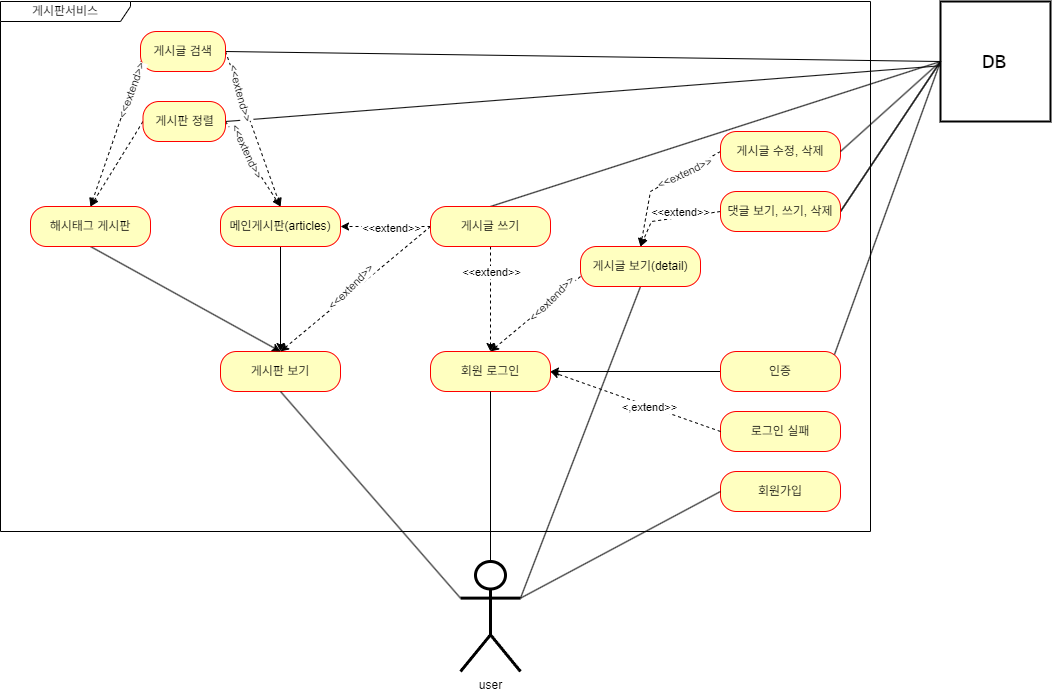

The diagram above was exported from draw.io. Its source (the exported page's mxGraphModel, read from the mxfile embedded in the PNG):
<mxGraphModel dx="1925" dy="820" grid="1" gridSize="10" guides="1" tooltips="1" connect="1" arrows="1" fold="1" page="1" pageScale="1" pageWidth="827" pageHeight="1169" background="#FFFFFF" math="0" shadow="0">
  <root>
    <mxCell id="0" />
    <mxCell id="1" parent="0" />
    <mxCell id="XF7eDWh_HHKG1rYDJAf9-1" value="user" style="shape=umlActor;verticalLabelPosition=bottom;verticalAlign=top;html=1;direction=east;strokeWidth=3;" parent="1" vertex="1">
      <mxGeometry x="340" y="900" width="60" height="110" as="geometry" />
    </mxCell>
    <mxCell id="XF7eDWh_HHKG1rYDJAf9-2" value="게시판서비스" style="shape=umlFrame;whiteSpace=wrap;html=1;pointerEvents=0;width=130;height=20;labelBackgroundColor=default;swimlaneFillColor=#FFFFFF;" parent="1" vertex="1">
      <mxGeometry x="-120" y="340" width="870" height="530" as="geometry" />
    </mxCell>
    <mxCell id="XF7eDWh_HHKG1rYDJAf9-3" value="&lt;font face=&quot;Lucida Console&quot; style=&quot;font-size: 21px;&quot;&gt;DB&lt;/font&gt;" style="html=1;whiteSpace=wrap;strokeWidth=2;" parent="1" vertex="1">
      <mxGeometry x="820" y="340" width="110" height="120" as="geometry" />
    </mxCell>
    <mxCell id="XF7eDWh_HHKG1rYDJAf9-4" value="회원가입" style="rounded=1;whiteSpace=wrap;html=1;arcSize=40;fontColor=#000000;fillColor=#ffffc0;strokeColor=#ff0000;" parent="1" vertex="1">
      <mxGeometry x="600" y="810" width="120" height="40" as="geometry" />
    </mxCell>
    <mxCell id="XF7eDWh_HHKG1rYDJAf9-19" style="rounded=0;orthogonalLoop=1;jettySize=auto;html=1;exitX=0.5;exitY=1;exitDx=0;exitDy=0;entryX=0.5;entryY=0;entryDx=0;entryDy=0;dashed=1;" parent="1" source="iwD8lUseA_8ImZihty2a-9" target="XF7eDWh_HHKG1rYDJAf9-8" edge="1">
      <mxGeometry relative="1" as="geometry" />
    </mxCell>
    <mxCell id="iwD8lUseA_8ImZihty2a-19" value="&amp;lt;&amp;lt;extend&amp;gt;&amp;gt;" style="edgeLabel;html=1;align=center;verticalAlign=middle;resizable=0;points=[];" parent="XF7eDWh_HHKG1rYDJAf9-19" vertex="1" connectable="0">
      <mxGeometry x="-0.0783" relative="1" as="geometry">
        <mxPoint y="-23" as="offset" />
      </mxGeometry>
    </mxCell>
    <mxCell id="XF7eDWh_HHKG1rYDJAf9-6" value="게시판 보기" style="rounded=1;whiteSpace=wrap;html=1;arcSize=40;fontColor=#000000;fillColor=#ffffc0;strokeColor=#ff0000;" parent="1" vertex="1">
      <mxGeometry x="100" y="690" width="120" height="40" as="geometry" />
    </mxCell>
    <mxCell id="XF7eDWh_HHKG1rYDJAf9-23" style="rounded=0;orthogonalLoop=1;jettySize=auto;html=1;endArrow=none;endFill=0;entryX=1;entryY=0.3333333333333333;entryDx=0;entryDy=0;entryPerimeter=0;exitX=0.5;exitY=1;exitDx=0;exitDy=0;" parent="1" source="XF7eDWh_HHKG1rYDJAf9-7" target="XF7eDWh_HHKG1rYDJAf9-1" edge="1">
      <mxGeometry relative="1" as="geometry">
        <mxPoint x="120" y="340" as="targetPoint" />
      </mxGeometry>
    </mxCell>
    <mxCell id="XF7eDWh_HHKG1rYDJAf9-24" style="rounded=0;orthogonalLoop=1;jettySize=auto;html=1;exitX=0;exitY=0.75;exitDx=0;exitDy=0;entryX=0.5;entryY=0;entryDx=0;entryDy=0;dashed=1;" parent="1" source="XF7eDWh_HHKG1rYDJAf9-7" target="XF7eDWh_HHKG1rYDJAf9-8" edge="1">
      <mxGeometry relative="1" as="geometry" />
    </mxCell>
    <mxCell id="iwD8lUseA_8ImZihty2a-21" value="&amp;lt;&amp;lt;extend&amp;gt;&amp;gt;" style="edgeLabel;html=1;align=center;verticalAlign=middle;resizable=0;points=[];rotation=-45;" parent="XF7eDWh_HHKG1rYDJAf9-24" vertex="1" connectable="0">
      <mxGeometry x="-0.6239" y="2" relative="1" as="geometry">
        <mxPoint x="-14" y="7" as="offset" />
      </mxGeometry>
    </mxCell>
    <mxCell id="XF7eDWh_HHKG1rYDJAf9-7" value="게시글 보기(detail)" style="rounded=1;whiteSpace=wrap;html=1;arcSize=40;fontColor=#000000;fillColor=#ffffc0;strokeColor=#ff0000;" parent="1" vertex="1">
      <mxGeometry x="460" y="585" width="120" height="40" as="geometry" />
    </mxCell>
    <mxCell id="XF7eDWh_HHKG1rYDJAf9-8" value="회원 로그인" style="rounded=1;whiteSpace=wrap;html=1;arcSize=40;fontColor=#000000;fillColor=#ffffc0;strokeColor=#ff0000;" parent="1" vertex="1">
      <mxGeometry x="310" y="690" width="120" height="40" as="geometry" />
    </mxCell>
    <mxCell id="iwD8lUseA_8ImZihty2a-35" style="edgeStyle=orthogonalEdgeStyle;rounded=0;orthogonalLoop=1;jettySize=auto;html=1;entryX=1;entryY=0.5;entryDx=0;entryDy=0;" parent="1" source="XF7eDWh_HHKG1rYDJAf9-9" target="XF7eDWh_HHKG1rYDJAf9-8" edge="1">
      <mxGeometry relative="1" as="geometry" />
    </mxCell>
    <mxCell id="XF7eDWh_HHKG1rYDJAf9-9" value="인증" style="rounded=1;whiteSpace=wrap;html=1;arcSize=40;fontColor=#000000;fillColor=#ffffc0;strokeColor=#ff0000;" parent="1" vertex="1">
      <mxGeometry x="600" y="690" width="120" height="40" as="geometry" />
    </mxCell>
    <mxCell id="XF7eDWh_HHKG1rYDJAf9-17" style="rounded=0;orthogonalLoop=1;jettySize=auto;html=1;exitX=0.95;exitY=0.075;exitDx=0;exitDy=0;entryX=0;entryY=0.5;entryDx=0;entryDy=0;endArrow=none;endFill=0;exitPerimeter=0;" parent="1" source="XF7eDWh_HHKG1rYDJAf9-9" target="XF7eDWh_HHKG1rYDJAf9-3" edge="1">
      <mxGeometry relative="1" as="geometry" />
    </mxCell>
    <mxCell id="XF7eDWh_HHKG1rYDJAf9-10" value="로그인 실패" style="rounded=1;whiteSpace=wrap;html=1;arcSize=40;fontColor=#000000;fillColor=#ffffc0;strokeColor=#ff0000;" parent="1" vertex="1">
      <mxGeometry x="600" y="750" width="120" height="40" as="geometry" />
    </mxCell>
    <mxCell id="XF7eDWh_HHKG1rYDJAf9-12" value="" style="endArrow=none;html=1;rounded=0;exitX=0;exitY=0.5;exitDx=0;exitDy=0;entryX=1;entryY=0.3333333333333333;entryDx=0;entryDy=0;entryPerimeter=0;" parent="1" source="XF7eDWh_HHKG1rYDJAf9-4" target="XF7eDWh_HHKG1rYDJAf9-1" edge="1">
      <mxGeometry relative="1" as="geometry">
        <mxPoint x="220" y="180" as="sourcePoint" />
        <mxPoint x="130" y="325.7142857142858" as="targetPoint" />
      </mxGeometry>
    </mxCell>
    <mxCell id="XF7eDWh_HHKG1rYDJAf9-16" style="rounded=0;orthogonalLoop=1;jettySize=auto;html=1;exitX=0;exitY=0.5;exitDx=0;exitDy=0;dashed=1;entryX=1;entryY=0.5;entryDx=0;entryDy=0;" parent="1" source="XF7eDWh_HHKG1rYDJAf9-10" target="XF7eDWh_HHKG1rYDJAf9-8" edge="1">
      <mxGeometry relative="1" as="geometry">
        <mxPoint x="370" y="230" as="sourcePoint" />
        <mxPoint x="550" y="230" as="targetPoint" />
      </mxGeometry>
    </mxCell>
    <mxCell id="iwD8lUseA_8ImZihty2a-25" value="&amp;lt;,extend&amp;gt;&amp;gt;" style="edgeLabel;html=1;align=center;verticalAlign=middle;resizable=0;points=[];" parent="XF7eDWh_HHKG1rYDJAf9-16" vertex="1" connectable="0">
      <mxGeometry x="-0.1429" y="1" relative="1" as="geometry">
        <mxPoint x="1" as="offset" />
      </mxGeometry>
    </mxCell>
    <mxCell id="XF7eDWh_HHKG1rYDJAf9-18" style="rounded=0;orthogonalLoop=1;jettySize=auto;html=1;endArrow=none;endFill=0;entryX=0.5;entryY=0;entryDx=0;entryDy=0;entryPerimeter=0;" parent="1" source="XF7eDWh_HHKG1rYDJAf9-8" target="XF7eDWh_HHKG1rYDJAf9-1" edge="1">
      <mxGeometry relative="1" as="geometry" />
    </mxCell>
    <mxCell id="XF7eDWh_HHKG1rYDJAf9-20" style="rounded=0;orthogonalLoop=1;jettySize=auto;html=1;entryX=0;entryY=0.3333333333333333;entryDx=0;entryDy=0;entryPerimeter=0;endArrow=none;endFill=0;" parent="1" target="XF7eDWh_HHKG1rYDJAf9-1" edge="1">
      <mxGeometry relative="1" as="geometry">
        <mxPoint x="160" y="730" as="sourcePoint" />
      </mxGeometry>
    </mxCell>
    <mxCell id="XF7eDWh_HHKG1rYDJAf9-35" style="rounded=0;orthogonalLoop=1;jettySize=auto;html=1;entryX=0.5;entryY=0;entryDx=0;entryDy=0;exitX=0.5;exitY=1;exitDx=0;exitDy=0;" parent="1" source="XF7eDWh_HHKG1rYDJAf9-21" target="XF7eDWh_HHKG1rYDJAf9-6" edge="1">
      <mxGeometry relative="1" as="geometry" />
    </mxCell>
    <mxCell id="XF7eDWh_HHKG1rYDJAf9-21" value="해시태그 게시판" style="rounded=1;whiteSpace=wrap;html=1;arcSize=40;fontColor=#000000;fillColor=#ffffc0;strokeColor=#ff0000;" parent="1" vertex="1">
      <mxGeometry x="-90" y="545" width="120" height="40" as="geometry" />
    </mxCell>
    <mxCell id="XF7eDWh_HHKG1rYDJAf9-25" style="rounded=0;orthogonalLoop=1;jettySize=auto;html=1;exitX=0.5;exitY=1;exitDx=0;exitDy=0;entryX=0.5;entryY=0;entryDx=0;entryDy=0;" parent="1" source="XF7eDWh_HHKG1rYDJAf9-22" target="XF7eDWh_HHKG1rYDJAf9-6" edge="1">
      <mxGeometry relative="1" as="geometry" />
    </mxCell>
    <mxCell id="XF7eDWh_HHKG1rYDJAf9-22" value="메인게시판(articles)" style="rounded=1;whiteSpace=wrap;html=1;arcSize=40;fontColor=#000000;fillColor=#ffffc0;strokeColor=#ff0000;" parent="1" vertex="1">
      <mxGeometry x="100" y="545" width="120" height="40" as="geometry" />
    </mxCell>
    <mxCell id="XF7eDWh_HHKG1rYDJAf9-30" style="rounded=0;orthogonalLoop=1;jettySize=auto;html=1;exitX=0;exitY=0.5;exitDx=0;exitDy=0;dashed=1;entryX=0.5;entryY=0;entryDx=0;entryDy=0;" parent="1" source="XF7eDWh_HHKG1rYDJAf9-27" target="XF7eDWh_HHKG1rYDJAf9-7" edge="1">
      <mxGeometry relative="1" as="geometry">
        <mxPoint x="390" y="580" as="targetPoint" />
        <Array as="points">
          <mxPoint x="531" y="560" />
        </Array>
      </mxGeometry>
    </mxCell>
    <mxCell id="iwD8lUseA_8ImZihty2a-17" value="&amp;lt;&amp;lt;extend&amp;gt;&amp;gt;" style="edgeLabel;html=1;align=center;verticalAlign=middle;resizable=0;points=[];" parent="XF7eDWh_HHKG1rYDJAf9-30" vertex="1" connectable="0">
      <mxGeometry x="-0.1042" y="1" relative="1" as="geometry">
        <mxPoint x="2" y="-7" as="offset" />
      </mxGeometry>
    </mxCell>
    <mxCell id="XF7eDWh_HHKG1rYDJAf9-32" style="rounded=0;orthogonalLoop=1;jettySize=auto;html=1;exitX=1;exitY=0.5;exitDx=0;exitDy=0;endArrow=none;endFill=0;entryX=0;entryY=0.5;entryDx=0;entryDy=0;" parent="1" source="XF7eDWh_HHKG1rYDJAf9-27" target="XF7eDWh_HHKG1rYDJAf9-3" edge="1">
      <mxGeometry relative="1" as="geometry">
        <mxPoint x="840" y="380" as="targetPoint" />
      </mxGeometry>
    </mxCell>
    <mxCell id="XF7eDWh_HHKG1rYDJAf9-29" style="rounded=0;orthogonalLoop=1;jettySize=auto;html=1;exitX=0;exitY=0.5;exitDx=0;exitDy=0;dashed=1;entryX=0.5;entryY=0;entryDx=0;entryDy=0;" parent="1" source="XF7eDWh_HHKG1rYDJAf9-28" target="XF7eDWh_HHKG1rYDJAf9-7" edge="1">
      <mxGeometry relative="1" as="geometry">
        <mxPoint x="530" y="590" as="targetPoint" />
        <Array as="points">
          <mxPoint x="530" y="530" />
        </Array>
      </mxGeometry>
    </mxCell>
    <mxCell id="iwD8lUseA_8ImZihty2a-18" value="&amp;lt;&amp;lt;extend&amp;gt;&amp;gt;" style="edgeLabel;html=1;align=center;verticalAlign=middle;resizable=0;points=[];rotation=-25;" parent="XF7eDWh_HHKG1rYDJAf9-29" vertex="1" connectable="0">
      <mxGeometry x="-0.3751" relative="1" as="geometry">
        <mxPoint x="1" as="offset" />
      </mxGeometry>
    </mxCell>
    <mxCell id="XF7eDWh_HHKG1rYDJAf9-28" value="게시글 수정, 삭제" style="rounded=1;whiteSpace=wrap;html=1;arcSize=40;fontColor=#000000;fillColor=#ffffc0;strokeColor=#ff0000;" parent="1" vertex="1">
      <mxGeometry x="600" y="470" width="120" height="40" as="geometry" />
    </mxCell>
    <mxCell id="XF7eDWh_HHKG1rYDJAf9-31" style="rounded=0;orthogonalLoop=1;jettySize=auto;html=1;exitX=1;exitY=0.5;exitDx=0;exitDy=0;entryX=0;entryY=0.5;entryDx=0;entryDy=0;endArrow=none;endFill=0;" parent="1" source="XF7eDWh_HHKG1rYDJAf9-28" target="XF7eDWh_HHKG1rYDJAf9-3" edge="1">
      <mxGeometry relative="1" as="geometry" />
    </mxCell>
    <mxCell id="iwD8lUseA_8ImZihty2a-14" style="rounded=0;orthogonalLoop=1;jettySize=auto;html=1;exitX=1;exitY=0.5;exitDx=0;exitDy=0;entryX=0.5;entryY=0;entryDx=0;entryDy=0;dashed=1;" parent="1" source="iwD8lUseA_8ImZihty2a-3" target="XF7eDWh_HHKG1rYDJAf9-22" edge="1">
      <mxGeometry relative="1" as="geometry" />
    </mxCell>
    <mxCell id="iwD8lUseA_8ImZihty2a-23" value="&amp;lt;&amp;lt;extend&amp;gt;&amp;gt;" style="edgeLabel;html=1;align=center;verticalAlign=middle;resizable=0;points=[];rotation=65;" parent="iwD8lUseA_8ImZihty2a-14" vertex="1" connectable="0">
      <mxGeometry x="0.1219" y="2" relative="1" as="geometry">
        <mxPoint x="-11" y="-17" as="offset" />
      </mxGeometry>
    </mxCell>
    <mxCell id="iwD8lUseA_8ImZihty2a-15" style="rounded=0;orthogonalLoop=1;jettySize=auto;html=1;endArrow=none;endFill=0;exitX=1;exitY=0.5;exitDx=0;exitDy=0;" parent="1" source="iwD8lUseA_8ImZihty2a-3" target="XF7eDWh_HHKG1rYDJAf9-3" edge="1">
      <mxGeometry relative="1" as="geometry" />
    </mxCell>
    <mxCell id="iwD8lUseA_8ImZihty2a-11" style="rounded=0;orthogonalLoop=1;jettySize=auto;html=1;dashed=1;entryX=0.5;entryY=0;entryDx=0;entryDy=0;exitX=1;exitY=0.5;exitDx=0;exitDy=0;" parent="1" source="iwD8lUseA_8ImZihty2a-5" target="XF7eDWh_HHKG1rYDJAf9-22" edge="1">
      <mxGeometry relative="1" as="geometry">
        <mxPoint x="120" y="390" as="sourcePoint" />
      </mxGeometry>
    </mxCell>
    <mxCell id="iwD8lUseA_8ImZihty2a-26" value="&amp;lt;&amp;lt;extend&amp;gt;&amp;gt;" style="edgeLabel;html=1;align=center;verticalAlign=middle;resizable=0;points=[];rotation=75;" parent="iwD8lUseA_8ImZihty2a-11" vertex="1" connectable="0">
      <mxGeometry x="-0.0167" y="2" relative="1" as="geometry">
        <mxPoint x="-14" y="-35" as="offset" />
      </mxGeometry>
    </mxCell>
    <mxCell id="iwD8lUseA_8ImZihty2a-12" style="rounded=0;orthogonalLoop=1;jettySize=auto;html=1;dashed=1;exitX=0;exitY=0.5;exitDx=0;exitDy=0;entryX=0.5;entryY=0;entryDx=0;entryDy=0;" parent="1" source="iwD8lUseA_8ImZihty2a-3" target="XF7eDWh_HHKG1rYDJAf9-21" edge="1">
      <mxGeometry relative="1" as="geometry">
        <mxPoint x="318" y="320" as="sourcePoint" />
      </mxGeometry>
    </mxCell>
    <mxCell id="iwD8lUseA_8ImZihty2a-16" style="rounded=0;orthogonalLoop=1;jettySize=auto;html=1;exitX=1;exitY=0.5;exitDx=0;exitDy=0;entryX=0;entryY=0.5;entryDx=0;entryDy=0;endArrow=none;endFill=0;" parent="1" source="iwD8lUseA_8ImZihty2a-5" target="XF7eDWh_HHKG1rYDJAf9-3" edge="1">
      <mxGeometry relative="1" as="geometry" />
    </mxCell>
    <mxCell id="iwD8lUseA_8ImZihty2a-5" value="게시글 검색" style="rounded=1;whiteSpace=wrap;html=1;arcSize=40;fontColor=#000000;fillColor=#ffffc0;strokeColor=#ff0000;" parent="1" vertex="1">
      <mxGeometry x="20" y="370" width="85" height="40" as="geometry" />
    </mxCell>
    <mxCell id="iwD8lUseA_8ImZihty2a-6" value="" style="rounded=0;orthogonalLoop=1;jettySize=auto;html=1;exitX=0;exitY=0.5;exitDx=0;exitDy=0;endArrow=none;endFill=0;entryX=1;entryY=0.5;entryDx=0;entryDy=0;" parent="1" source="XF7eDWh_HHKG1rYDJAf9-3" target="XF7eDWh_HHKG1rYDJAf9-27" edge="1">
      <mxGeometry relative="1" as="geometry">
        <mxPoint x="390" y="310" as="targetPoint" />
        <mxPoint x="880" y="460" as="sourcePoint" />
      </mxGeometry>
    </mxCell>
    <mxCell id="XF7eDWh_HHKG1rYDJAf9-27" value="댓글 보기, 쓰기, 삭제" style="rounded=1;whiteSpace=wrap;html=1;arcSize=40;fontColor=#000000;fillColor=#ffffc0;strokeColor=#ff0000;" parent="1" vertex="1">
      <mxGeometry x="600" y="530" width="120" height="40" as="geometry" />
    </mxCell>
    <mxCell id="iwD8lUseA_8ImZihty2a-10" style="rounded=0;orthogonalLoop=1;jettySize=auto;html=1;dashed=1;" parent="1" source="iwD8lUseA_8ImZihty2a-9" target="XF7eDWh_HHKG1rYDJAf9-22" edge="1">
      <mxGeometry relative="1" as="geometry" />
    </mxCell>
    <mxCell id="iwD8lUseA_8ImZihty2a-20" value="&amp;lt;&amp;lt;extend&amp;gt;&amp;gt;" style="edgeLabel;html=1;align=center;verticalAlign=middle;resizable=0;points=[];" parent="iwD8lUseA_8ImZihty2a-10" vertex="1" connectable="0">
      <mxGeometry x="-0.0609" y="2" relative="1" as="geometry">
        <mxPoint x="2" y="-1" as="offset" />
      </mxGeometry>
    </mxCell>
    <mxCell id="iwD8lUseA_8ImZihty2a-22" style="rounded=0;orthogonalLoop=1;jettySize=auto;html=1;exitX=0.5;exitY=0;exitDx=0;exitDy=0;entryX=0;entryY=0.5;entryDx=0;entryDy=0;endArrow=none;endFill=0;" parent="1" source="iwD8lUseA_8ImZihty2a-9" target="XF7eDWh_HHKG1rYDJAf9-3" edge="1">
      <mxGeometry relative="1" as="geometry" />
    </mxCell>
    <mxCell id="iwD8lUseA_8ImZihty2a-29" style="rounded=0;orthogonalLoop=1;jettySize=auto;html=1;exitX=0;exitY=0.5;exitDx=0;exitDy=0;entryX=0.5;entryY=0;entryDx=0;entryDy=0;dashed=1;" parent="1" source="iwD8lUseA_8ImZihty2a-9" target="XF7eDWh_HHKG1rYDJAf9-6" edge="1">
      <mxGeometry relative="1" as="geometry" />
    </mxCell>
    <mxCell id="iwD8lUseA_8ImZihty2a-30" value="&amp;lt;&amp;lt;extend&amp;gt;&amp;gt;" style="edgeLabel;html=1;align=center;verticalAlign=middle;resizable=0;points=[];rotation=-45;" parent="iwD8lUseA_8ImZihty2a-29" vertex="1" connectable="0">
      <mxGeometry x="-0.25" y="1" relative="1" as="geometry">
        <mxPoint x="-25" y="13" as="offset" />
      </mxGeometry>
    </mxCell>
    <mxCell id="iwD8lUseA_8ImZihty2a-9" value="게시글 쓰기" style="rounded=1;whiteSpace=wrap;html=1;arcSize=40;fontColor=#000000;fillColor=#ffffc0;strokeColor=#ff0000;" parent="1" vertex="1">
      <mxGeometry x="310" y="545" width="120" height="40" as="geometry" />
    </mxCell>
    <mxCell id="iwD8lUseA_8ImZihty2a-32" value="" style="rounded=0;orthogonalLoop=1;jettySize=auto;html=1;dashed=1;exitX=0;exitY=0.75;exitDx=0;exitDy=0;entryX=0.5;entryY=0;entryDx=0;entryDy=0;" parent="1" source="iwD8lUseA_8ImZihty2a-5" target="XF7eDWh_HHKG1rYDJAf9-21" edge="1">
      <mxGeometry relative="1" as="geometry">
        <mxPoint x="305" y="320" as="sourcePoint" />
        <mxPoint x="100" y="510" as="targetPoint" />
      </mxGeometry>
    </mxCell>
    <mxCell id="iwD8lUseA_8ImZihty2a-33" value="&amp;lt;&amp;lt;extend&amp;gt;&amp;gt;" style="edgeLabel;html=1;align=center;verticalAlign=middle;resizable=0;points=[];rotation=-70;" parent="iwD8lUseA_8ImZihty2a-32" vertex="1" connectable="0">
      <mxGeometry x="-0.0898" y="2" relative="1" as="geometry">
        <mxPoint x="11" y="-37" as="offset" />
      </mxGeometry>
    </mxCell>
    <mxCell id="iwD8lUseA_8ImZihty2a-3" value="게시판 정렬" style="rounded=1;whiteSpace=wrap;html=1;arcSize=40;fontColor=#000000;fillColor=#ffffc0;strokeColor=#ff0000;" parent="1" vertex="1">
      <mxGeometry x="22.5" y="440" width="82.5" height="40" as="geometry" />
    </mxCell>
  </root>
</mxGraphModel>